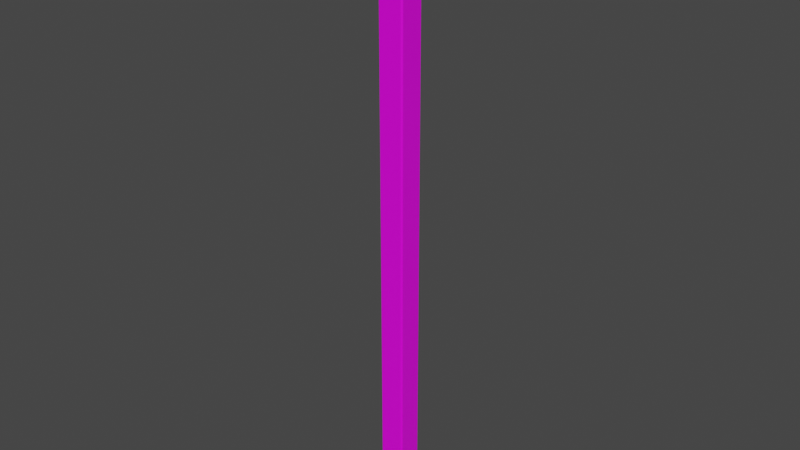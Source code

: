 # Source: Pillar.blend  (saved by Blender 2.92.15; exported with 4.5.12 LTS)
import bpy
from mathutils import Matrix  # noqa: F401  (used for matrix-valued properties, if any)

bpy.ops.wm.read_factory_settings(use_empty=True)
scene = bpy.context.scene
scene.name = 'Scene'

# ---- collections
col_collection = bpy.data.collections.new('Collection'); scene.collection.children.link(col_collection)

# ---- images (referenced by path relative to the original .blend; pixels are not part of the script)
import os
ASSET_DIR = os.environ.get("B2B_ASSET_DIR", "")  # directory of the original .blend (textures are referenced by path, not embedded)
HERE = os.path.dirname(os.path.abspath(__file__))  # packed textures are extracted next to this script under _unpacked/

def load_image(name, relpath, width, height, colorspace="sRGB"):
    """Load a texture the original file referenced (path relative to the .blend, or extracted next to this script)."""
    p = next((c for c in (os.path.join(HERE, relpath), os.path.join(ASSET_DIR, relpath)) if relpath and os.path.exists(c)), "")
    if p:
        img = bpy.data.images.load(p, check_existing=True)
        img.name = name
    else:  # same state as the original file: an image datablock whose file is absent (Cycles renders it pink)
        img = bpy.data.images.new(name, width, height)
        img.source = "FILE"
        img.filepath = "//" + (relpath or name)
    img.colorspace_settings.name = colorspace
    return img
img_material_base_color = load_image('Material Base Color', 'WallPillarTexture.png', 1024, 1024, 'sRGB')

# ---- materials (node trees are filled in below, after node groups)
mat_material = bpy.data.materials.new('Material')
mat_material.alpha_threshold = 0.0
mat_material.use_transparent_shadow = False
mat_material.line_color = (0.0, 0.0, 0.0, 1.0)

# ---- material node trees
mat_material.use_nodes = True; mat_material.node_tree.nodes.clear()
_N = mat_material.node_tree.nodes; _L = mat_material.node_tree.links
n0 = _N.new('ShaderNodeOutputMaterial'); n0.name = 'Material Output'; n0.location = (300, 300)
n1 = _N.new('ShaderNodeBsdfPrincipled'); n1.name = 'Principled BSDF'; n1.location = (10, 300)
n1.distribution = 'GGX'
n1.subsurface_method = 'BURLEY'
n1.inputs[2].default_value = 0.4
n1.inputs[3].default_value = 1.45
n1.inputs[27].default_value = (0.0, 0.0, 0.0, 1.0)
n1.inputs[28].default_value = 1.0
n2 = _N.new('ShaderNodeTexImage'); n2.name = 'Image Texture'; n2.location = (-280, 280)
n2.image = img_material_base_color
_L.new(n1.outputs[0], n0.inputs[0])
_L.new(n2.outputs[0], n1.inputs[0])
n0.is_active_output = True

# ---- world
world_world = bpy.data.worlds.new('World'); scene.world = world_world
world_world.use_nodes = True; world_world.node_tree.nodes.clear()
_N = world_world.node_tree.nodes; _L = world_world.node_tree.links
n0 = _N.new('ShaderNodeOutputWorld'); n0.name = 'World Output'; n0.location = (300, 300)
n1 = _N.new('ShaderNodeBackground'); n1.name = 'Background'; n1.location = (10, 300)
n1.inputs[0].default_value = (0.05088, 0.05088, 0.05088, 1.0)
_L.new(n1.outputs[0], n0.inputs[0])
n0.is_active_output = True
world_world.color = (0.05088, 0.05088, 0.05088)
world_world.use_sun_shadow = False
world_world.sun_shadow_jitter_overblur = 0.0

# ---- meshes
me_cube = bpy.data.meshes.new('Cube')
me_cube.from_pydata([(1.81, 1.728, 0.03376), (1.728, 1.728, 0.0), (1.728, 1.81, 0.03376), (1.815, 1.815, 0.07796), (1.728, 1.966, 0.1904), (1.728, 2.0, 0.2719), (1.81, 1.966, 0.2719), (1.815, 1.922, 0.1852), (1.966, 1.728, 0.1904), (1.922, 1.815, 0.1852), (1.966, 1.81, 0.2719), (2.0, 1.728, 0.2719), (1.966, -1.728, 0.1904), (2.0, -1.728, 0.2719), (1.966, -1.81, 0.2719), (1.922, -1.815, 0.1852), (1.81, -1.966, 0.2719), (1.728, -2.0, 0.2719), (1.728, -1.966, 0.1904), (1.815, -1.922, 0.1852), (1.81, -1.728, 0.03376), (1.815, -1.815, 0.07796), (1.728, -1.81, 0.03376), (1.728, -1.728, 0.0), (-1.966, 1.728, 0.1904), (-2.0, 1.728, 0.2719), (-1.966, 1.81, 0.2719), (-1.922, 1.815, 0.1852), (-1.81, 1.966, 0.2719), (-1.728, 2.0, 0.2719), (-1.728, 1.966, 0.1904), (-1.815, 1.922, 0.1852), (-1.81, 1.728, 0.03376), (-1.815, 1.815, 0.07796), (-1.728, 1.81, 0.03376), (-1.728, 1.728, 0.0), (-1.81, -1.728, 0.03376), (-1.728, -1.728, 0.0), (-1.728, -1.81, 0.03376), (-1.815, -1.815, 0.07796), (-1.728, -1.966, 0.1904), (-1.728, -2.0, 0.2719), (-1.81, -1.966, 0.2719), (-1.815, -1.922, 0.1852), (-1.966, -1.728, 0.1904), (-1.922, -1.815, 0.1852), (-1.966, -1.81, 0.2719), (-2.0, -1.728, 0.2719), (1.966, -1.81, 2.728), (2.0, -1.728, 2.728), (1.966, -1.728, 2.81), (1.922, -1.815, 2.815), (1.81, -1.728, 2.966), (1.728, -1.728, 3.0), (1.728, -1.81, 2.966), (1.815, -1.815, 2.922), (1.81, -1.966, 2.728), (1.815, -1.922, 2.815), (1.728, -1.966, 2.81), (1.728, -2.0, 2.728), (-1.966, -1.728, 2.81), (-2.0, -1.728, 2.728), (-1.966, -1.81, 2.728), (-1.922, -1.815, 2.815), (-1.81, -1.966, 2.728), (-1.728, -2.0, 2.728), (-1.728, -1.966, 2.81), (-1.815, -1.922, 2.815), (-1.81, -1.728, 2.966), (-1.815, -1.815, 2.922), (-1.728, -1.81, 2.966), (-1.728, -1.728, 3.0), (1.81, 1.966, 2.728), (1.728, 2.0, 2.728), (1.728, 1.966, 2.81), (1.815, 1.922, 2.815), (1.728, 1.81, 2.966), (1.728, 1.728, 3.0), (1.81, 1.728, 2.966), (1.815, 1.815, 2.922), (1.966, 1.81, 2.728), (1.922, 1.815, 2.815), (1.966, 1.728, 2.81), (2.0, 1.728, 2.728), (-1.728, 1.966, 2.81), (-1.728, 2.0, 2.728), (-1.81, 1.966, 2.728), (-1.815, 1.922, 2.815), (-1.966, 1.81, 2.728), (-2.0, 1.728, 2.728), (-1.966, 1.728, 2.81), (-1.922, 1.815, 2.815), (-1.728, 1.81, 2.966), (-1.815, 1.815, 2.922), (-1.81, 1.728, 2.966), (-1.728, 1.728, 3.0), (1.221, -1.221, 64.05), (-1.221, -1.221, 64.05), (1.221, 1.221, 64.05), (-1.221, 1.221, 64.05), (1.249, -1.317, 4.169), (1.182, -1.345, 4.169), (1.244, -1.352, 4.138), (1.345, -1.182, 4.169), (1.317, -1.249, 4.169), (1.352, -1.244, 4.138), (-1.182, -1.345, 4.169), (-1.249, -1.317, 4.169), (-1.244, -1.352, 4.138), (-1.317, -1.249, 4.169), (-1.345, -1.182, 4.169), (-1.352, -1.244, 4.138), (1.317, 1.249, 4.169), (1.345, 1.182, 4.169), (1.352, 1.244, 4.138), (1.182, 1.345, 4.169), (1.249, 1.317, 4.169), (1.244, 1.352, 4.138), (-1.345, 1.182, 4.169), (-1.317, 1.249, 4.169), (-1.352, 1.244, 4.138), (-1.249, 1.317, 4.169), (-1.182, 1.345, 4.169), (-1.244, 1.352, 4.138), (1.182, -1.345, 63.93), (1.249, -1.317, 63.93), (1.221, -1.317, 63.96), (1.317, -1.249, 63.93), (1.345, -1.182, 63.93), (1.317, -1.221, 63.96), (-1.249, -1.317, 63.93), (-1.182, -1.345, 63.93), (-1.221, -1.317, 63.96), (-1.345, -1.182, 63.93), (-1.317, -1.249, 63.93), (-1.317, -1.221, 63.96), (1.345, 1.182, 63.93), (1.317, 1.249, 63.93), (1.317, 1.221, 63.96), (1.249, 1.317, 63.93), (1.182, 1.345, 63.93), (1.221, 1.317, 63.96), (-1.317, 1.249, 63.93), (-1.345, 1.182, 63.93), (-1.317, 1.221, 63.96), (-1.182, 1.345, 63.93), (-1.249, 1.317, 63.93), (-1.221, 1.317, 63.96), (1.376, 1.531, 3.0), (1.531, 1.376, 3.0), (1.64, 1.64, 3.0), (1.531, -1.376, 3.0), (1.376, -1.531, 3.0), (1.64, -1.64, 3.0), (-1.531, 1.376, 3.0), (-1.376, 1.531, 3.0), (-1.64, 1.64, 3.0), (-1.376, -1.531, 3.0), (-1.531, -1.376, 3.0), (-1.64, -1.64, 3.0), (1.525, -1.379, 3.253), (1.37, -1.534, 3.253), (-1.382, -1.534, 3.253), (-1.537, -1.379, 3.253), (1.37, 1.528, 3.253), (1.525, 1.373, 3.253), (-1.537, 1.373, 3.253), (-1.382, 1.528, 3.253), (1.312, -1.476, 3.728), (1.373, -1.532, 3.428), (1.528, -1.378, 3.428), (1.476, -1.312, 3.728), (-1.312, -1.476, 3.728), (-1.476, -1.312, 3.728), (-1.534, -1.378, 3.428), (-1.379, -1.532, 3.428), (1.476, 1.312, 3.728), (1.528, 1.375, 3.428), (1.373, 1.53, 3.428), (1.312, 1.476, 3.728), (-1.476, 1.312, 3.728), (-1.312, 1.476, 3.728), (-1.379, 1.53, 3.428), (-1.534, 1.375, 3.428), (1.233, -1.398, 3.934), (1.398, -1.233, 3.934), (1.344, -1.281, 4.056), (1.281, -1.344, 4.056), (-1.398, -1.233, 3.934), (-1.233, -1.398, 3.934), (-1.281, -1.344, 4.056), (-1.344, -1.281, 4.056), (1.398, 1.233, 3.934), (1.233, 1.398, 3.934), (1.281, 1.344, 4.056), (1.344, 1.281, 4.056), (-1.233, 1.398, 3.934), (-1.398, 1.233, 3.934), (-1.344, 1.281, 4.056), (-1.281, 1.344, 4.056), (1.182, 1.345, 54.72), (1.249, 1.317, 54.72), (1.345, 1.182, 54.72), (1.317, 1.249, 54.72), (1.182, -1.345, 54.72), (1.249, -1.317, 54.72), (1.345, -1.182, 54.72), (1.317, -1.249, 54.72), (-1.182, -1.345, 54.72), (-1.249, -1.317, 54.72), (-1.345, -1.182, 54.72), (-1.317, -1.249, 54.72), (-1.182, 1.345, 54.72), (-1.249, 1.317, 54.72), (-1.345, 1.182, 54.72), (-1.317, 1.249, 54.72), (1.249, 1.317, 29.45), (1.345, 1.182, 29.45), (1.182, -1.345, 29.45), (1.317, -1.249, 29.45), (-1.249, -1.317, 29.45), (-1.345, -1.182, 29.45), (-1.182, 1.345, 29.45), (-1.317, 1.249, 29.45), (1.182, 1.345, 29.45), (1.317, 1.249, 29.45), (1.249, -1.317, 29.45), (1.345, -1.182, 29.45), (-1.182, -1.345, 29.45), (-1.317, -1.249, 29.45), (-1.249, 1.317, 29.45), (-1.345, 1.182, 29.45), (1.182, 1.345, 42.09), (1.317, 1.249, 42.09), (1.249, -1.317, 42.09), (1.345, -1.182, 42.09), (-1.182, -1.345, 42.09), (-1.317, -1.249, 42.09), (-1.249, 1.317, 42.09), (-1.345, 1.182, 42.09), (1.249, 1.317, 42.09), (1.345, 1.182, 42.09), (1.182, -1.345, 42.09), (1.317, -1.249, 42.09), (-1.249, -1.317, 42.09), (-1.345, -1.182, 42.09), (-1.182, 1.345, 42.09), (-1.317, 1.249, 42.09), (1.249, 1.317, 16.81), (1.345, 1.182, 16.81), (1.182, -1.345, 16.81), (1.317, -1.249, 16.81), (-1.249, -1.317, 16.81), (-1.345, -1.182, 16.81), (-1.182, 1.345, 16.81), (-1.317, 1.249, 16.81), (1.182, 1.345, 16.81), (1.317, 1.249, 16.81), (1.249, -1.317, 16.81), (1.345, -1.182, 16.81), (-1.182, -1.345, 16.81), (-1.317, -1.249, 16.81), (-1.249, 1.317, 16.81), (-1.345, 1.182, 16.81)], [], [(151, 149, 165, 160), (86, 28, 26, 88), (68, 94, 90, 60), (32, 36, 44, 24), (80, 10, 6, 72), (15, 19, 21), (159, 158, 154, 156, 95, 71), (75, 79, 81), (87, 91, 93), (164, 167, 182, 178), (156, 155, 148, 150, 77, 95), (162, 161, 169, 175), (153, 152, 157, 159, 71, 53), (188, 197, 180, 173), (160, 165, 177, 170), (184, 189, 172, 168), (166, 163, 174, 183), (123, 122, 115, 117, 194, 193, 196, 199), (201, 139, 137, 203), (98, 99, 97, 96), (196, 193, 179, 181), (192, 185, 171, 176), (102, 101, 106, 108, 190, 189, 184, 187), (2, 34, 30, 4), (56, 16, 14, 48), (47, 61, 89, 25), (42, 64, 62, 46), (78, 52, 50, 82), (154, 158, 163, 166), (92, 76, 74, 84), (27, 31, 33), (35, 1, 23, 37), (29, 85, 73, 5), (51, 55, 57), (38, 22, 18, 40), (39, 43, 45), (148, 155, 167, 164), (54, 70, 66, 58), (17, 59, 65, 41), (63, 67, 69), (157, 152, 161, 162), (3, 7, 9), (11, 83, 49, 13), (0, 1, 2, 3), (4, 5, 6, 7), (8, 9, 10, 11), (12, 13, 14, 15), (16, 17, 18, 19), (20, 21, 22, 23), (24, 25, 26, 27), (28, 29, 30, 31), (32, 33, 34, 35), (36, 37, 38, 39), (40, 41, 42, 43), (44, 45, 46, 47), (48, 49, 50, 51), (52, 53, 54, 55), (56, 57, 58, 59), (60, 61, 62, 63), (64, 65, 66, 67), (68, 69, 70, 71), (72, 73, 74, 75), (76, 77, 78, 79), (80, 81, 82, 83), (84, 85, 86, 87), (88, 89, 90, 91), (92, 93, 94, 95), (8, 0, 3, 9), (2, 4, 7, 3), (6, 10, 9, 7), (20, 12, 15, 21), (14, 16, 19, 15), (18, 22, 21, 19), (32, 24, 27, 33), (26, 28, 31, 27), (30, 34, 33, 31), (44, 36, 39, 45), (38, 40, 43, 39), (42, 46, 45, 43), (56, 48, 51, 57), (50, 52, 55, 51), (54, 58, 57, 55), (68, 60, 63, 69), (62, 64, 67, 63), (66, 70, 69, 67), (80, 72, 75, 81), (74, 76, 79, 75), (78, 82, 81, 79), (92, 84, 87, 93), (86, 88, 91, 87), (90, 94, 93, 91), (35, 37, 36, 32), (47, 25, 24, 44), (1, 35, 34, 2), (29, 5, 4, 30), (83, 11, 10, 80), (5, 73, 72, 6), (41, 65, 64, 42), (61, 47, 46, 62), (59, 17, 16, 56), (13, 49, 48, 14), (85, 29, 28, 86), (25, 89, 88, 26), (53, 71, 70, 54), (65, 59, 58, 66), (77, 53, 52, 78), (49, 83, 82, 50), (37, 23, 22, 38), (17, 41, 40, 18), (71, 95, 94, 68), (89, 61, 60, 90), (95, 77, 76, 92), (73, 85, 84, 74), (23, 1, 0, 20), (11, 13, 12, 8), (20, 0, 8, 12), (100, 102, 187, 186, 105, 104), (209, 130, 134, 211), (112, 114, 195, 194, 117, 116), (262, 121, 119, 255), (98, 96, 129, 128, 136, 138), (97, 99, 144, 143, 133, 135), (99, 98, 141, 140, 145, 147), (208, 204, 124, 131), (206, 202, 136, 128), (214, 210, 133, 143), (200, 212, 145, 140), (126, 125, 127, 129, 96), (130, 132, 97, 135, 134), (138, 137, 139, 141, 98), (142, 144, 99, 147, 146), (120, 119, 121, 123, 199, 198), (114, 113, 103, 105, 186, 185, 192, 195), (108, 107, 109, 111, 191, 190), (96, 97, 132, 131, 124, 126), (111, 110, 118, 120, 198, 197, 188, 191), (100, 101, 102), (103, 104, 105), (106, 107, 108), (109, 110, 111), (112, 113, 114), (115, 116, 117), (118, 119, 120), (121, 122, 123), (124, 125, 126), (127, 128, 129), (130, 131, 132), (133, 134, 135), (136, 137, 138), (139, 140, 141), (142, 143, 144), (145, 146, 147), (200, 140, 139, 201), (249, 113, 112, 257), (250, 101, 100, 258), (206, 128, 127, 207), (208, 131, 130, 209), (253, 110, 109, 261), (254, 122, 121, 262), (214, 143, 142, 215), (258, 100, 104, 251), (148, 149, 150), (151, 152, 153), (154, 155, 156), (157, 158, 159), (168, 169, 170, 171), (172, 173, 174, 175), (176, 177, 178, 179), (180, 181, 182, 183), (184, 185, 186, 187), (188, 189, 190, 191), (192, 193, 194, 195), (196, 197, 198, 199), (154, 166, 167, 155), (165, 149, 148, 164), (161, 152, 151, 160), (157, 162, 163, 158), (168, 172, 175, 169), (176, 171, 170, 177), (173, 180, 183, 174), (181, 179, 178, 182), (162, 175, 174, 163), (182, 167, 166, 183), (160, 170, 169, 161), (177, 165, 164, 178), (171, 185, 184, 168), (188, 173, 172, 189), (179, 193, 192, 176), (196, 181, 180, 197), (150, 149, 151, 153, 53, 77), (125, 205, 207, 127), (239, 214, 215, 247), (145, 212, 213, 146), (133, 210, 211, 134), (236, 208, 209, 244), (235, 206, 207, 243), (124, 204, 205, 125), (136, 202, 203, 137), (232, 200, 201, 240), (232, 246, 212, 200), (239, 245, 210, 214), (235, 241, 202, 206), (236, 242, 204, 208), (146, 213, 215, 142), (244, 209, 211, 237), (240, 201, 203, 233), (248, 216, 225, 257), (252, 220, 229, 261), (260, 250, 218, 228), (259, 249, 217, 227), (263, 253, 221, 231), (256, 254, 222, 224), (256, 224, 216, 248), (259, 227, 219, 251), (260, 228, 220, 252), (263, 231, 223, 255), (234, 226, 219, 243), (246, 222, 230, 238), (245, 221, 229, 237), (242, 218, 226, 234), (241, 217, 225, 233), (238, 230, 223, 247), (213, 238, 247, 215), (202, 241, 233, 203), (204, 242, 234, 205), (210, 245, 237, 211), (212, 246, 238, 213), (205, 234, 243, 207), (216, 240, 233, 225), (220, 244, 237, 229), (228, 218, 242, 236), (227, 217, 241, 235), (231, 221, 245, 239), (224, 222, 246, 232), (224, 232, 240, 216), (227, 235, 243, 219), (228, 236, 244, 220), (231, 239, 247, 223), (118, 263, 255, 119), (106, 260, 252, 107), (103, 259, 251, 104), (115, 256, 248, 116), (115, 122, 254, 256), (118, 110, 253, 263), (103, 113, 249, 259), (106, 101, 250, 260), (107, 252, 261, 109), (116, 248, 257, 112), (226, 258, 251, 219), (222, 254, 262, 230), (221, 253, 261, 229), (218, 250, 258, 226), (217, 249, 257, 225), (230, 262, 255, 223)])
_uv = me_cube.uv_layers.new(name='UVMap')
_uv.uv.foreach_set('vector', [0.5494, 0.8427, 0.5494, 0.7728, 0.5558, 0.7729, 0.5558, 0.8428, 0.2952, 0.8916, 0.2952, 0.8292, 0.3009, 0.8292, 0.3009, 0.8916, 0.1685, 0.7735, 0.1685, 0.6857, 0.1741, 0.6857, 0.1741, 0.7735, 0.2098, 0.6857, 0.2098, 0.7735, 0.2042, 0.7735, 0.2042, 0.6857, 0.8774, 0.8353, 0.8774, 0.7728, 0.8831, 0.7728, 0.8831, 0.8353, 0.3385, 0.9077, 0.3351, 0.9058, 0.3385, 0.9039, 0.4887, 0.7584, 0.4859, 0.7517, 0.4859, 0.6817, 0.4887, 0.675, 0.4909, 0.6728, 0.4909, 0.7606, 0.1866, 0.9052, 0.1833, 0.9033, 0.1866, 0.9013, 0.3141, 0.9077, 0.3108, 0.9058, 0.3141, 0.9039, 0.7101, 0.8685, 0.7101, 0.7986, 0.7146, 0.7987, 0.7146, 0.8686, 0.7118, 0.7008, 0.7146, 0.7075, 0.7146, 0.7774, 0.7118, 0.7842, 0.7096, 0.7864, 0.7096, 0.6986, 0.8608, 0.8429, 0.8608, 0.7729, 0.8652, 0.7728, 0.8652, 0.8428, 0.6951, 0.7842, 0.6923, 0.7774, 0.6923, 0.7075, 0.6951, 0.7008, 0.6973, 0.6986, 0.6973, 0.7864, 0.6979, 0.8006, 0.6979, 0.8633, 0.6923, 0.8653, 0.6923, 0.7986, 0.7268, 0.8686, 0.7268, 0.7986, 0.7313, 0.7986, 0.7313, 0.8685, 0.6622, 0.8006, 0.6622, 0.8633, 0.6566, 0.8653, 0.6566, 0.7986, 0.8752, 0.7427, 0.8752, 0.6728, 0.8797, 0.6728, 0.8797, 0.7428, 0.156, 0.7867, 0.1568, 0.7883, 0.1568, 0.8483, 0.156, 0.8499, 0.154, 0.8509, 0.1507, 0.8497, 0.1507, 0.787, 0.154, 0.7858, 0.1125, 0.6728, 0.1125, 0.9068, 0.1101, 0.9068, 0.1101, 0.6728, 0.2952, 0.6728, 0.3573, 0.6728, 0.3573, 0.7349, 0.2952, 0.7349, 0.6801, 0.8006, 0.6801, 0.8633, 0.6745, 0.8653, 0.6745, 0.7986, 0.2297, 0.7878, 0.2297, 0.8504, 0.2241, 0.8524, 0.2241, 0.7858, 0.1743, 0.7867, 0.1751, 0.7883, 0.1751, 0.8483, 0.1743, 0.8499, 0.1723, 0.8509, 0.169, 0.8497, 0.169, 0.787, 0.1723, 0.7858, 0.2277, 0.6857, 0.2277, 0.7735, 0.2221, 0.7735, 0.2221, 0.6857, 0.3351, 0.8916, 0.3351, 0.8292, 0.3408, 0.8292, 0.3408, 0.8916, 0.719, 0.5863, 0.6566, 0.5863, 0.6566, 0.4985, 0.719, 0.4985, 0.3187, 0.8292, 0.3187, 0.8916, 0.3131, 0.8916, 0.3131, 0.8292, 0.6745, 0.7864, 0.6745, 0.6986, 0.6801, 0.6986, 0.6801, 0.7864, 0.5307, 0.8428, 0.5307, 0.7729, 0.5372, 0.7728, 0.5372, 0.8427, 0.1507, 0.7735, 0.1507, 0.6857, 0.1563, 0.6857, 0.1563, 0.7735, 0.4853, 0.9128, 0.482, 0.9108, 0.4853, 0.9089, 0.1507, 0.5857, 0.2385, 0.5857, 0.2385, 0.6735, 0.1507, 0.6735, 0.5745, 0.7606, 0.5121, 0.7606, 0.5121, 0.6728, 0.5745, 0.6728, 0.2986, 0.9077, 0.2952, 0.9058, 0.2986, 0.9039, 0.192, 0.6857, 0.192, 0.7735, 0.1864, 0.7735, 0.1864, 0.6857, 0.3563, 0.9039, 0.3563, 0.9077, 0.353, 0.9058, 0.5121, 0.8429, 0.5121, 0.773, 0.5185, 0.7728, 0.5185, 0.8427, 0.7648, 0.7607, 0.7648, 0.6729, 0.7704, 0.6729, 0.7704, 0.7607, 0.06852, 0.7606, 0.00611, 0.7606, 0.00611, 0.6728, 0.06852, 0.6728, 0.2274, 0.9026, 0.2274, 0.9065, 0.2241, 0.9045, 0.7826, 0.825, 0.7826, 0.7551, 0.789, 0.7552, 0.789, 0.8252, 0.06279, 0.9089, 0.06279, 0.9128, 0.05945, 0.9108, 0.719, 0.6863, 0.6566, 0.6863, 0.6566, 0.5985, 0.719, 0.5985, 0.1272, 0.9195, 0.1272, 0.9218, 0.125, 0.9215, 0.1248, 0.919, 0.8485, 0.9091, 0.8485, 0.9114, 0.8463, 0.9111, 0.8461, 0.9086, 0.3719, 0.9212, 0.3695, 0.9218, 0.3697, 0.9193, 0.3719, 0.919, 0.7292, 0.9173, 0.7292, 0.9196, 0.727, 0.9192, 0.7268, 0.9168, 0.399, 0.9193, 0.4012, 0.919, 0.4012, 0.9212, 0.3988, 0.9218, 0.09561, 0.9215, 0.09542, 0.919, 0.09783, 0.9195, 0.09783, 0.9218, 0.6769, 0.9138, 0.6769, 0.916, 0.6747, 0.9157, 0.6745, 0.9132, 0.4136, 0.9193, 0.4158, 0.919, 0.4158, 0.9212, 0.4134, 0.9218, 0.1103, 0.9215, 0.1101, 0.919, 0.1125, 0.9195, 0.1125, 0.9218, 0.08316, 0.9195, 0.08316, 0.9218, 0.08094, 0.9215, 0.08074, 0.919, 0.1675, 0.9195, 0.1675, 0.9217, 0.1653, 0.9214, 0.1651, 0.9189, 0.3865, 0.9212, 0.3841, 0.9218, 0.3843, 0.9193, 0.3865, 0.919, 0.2509, 0.9194, 0.2531, 0.9191, 0.2531, 0.9213, 0.2507, 0.9219, 0.659, 0.9138, 0.659, 0.916, 0.6568, 0.9157, 0.6566, 0.9132, 0.2016, 0.9216, 0.2014, 0.9192, 0.2038, 0.9197, 0.2038, 0.922, 0.4305, 0.9195, 0.4305, 0.9218, 0.4282, 0.9215, 0.428, 0.919, 0.2655, 0.9194, 0.2678, 0.9191, 0.2678, 0.9213, 0.2653, 0.9219, 0.1835, 0.9199, 0.1833, 0.9174, 0.1857, 0.918, 0.1857, 0.9202, 0.4429, 0.9193, 0.4451, 0.919, 0.4451, 0.9212, 0.4427, 0.9218, 0.2265, 0.9192, 0.2265, 0.9215, 0.2243, 0.9211, 0.2241, 0.9187, 0.4575, 0.9215, 0.4573, 0.919, 0.4597, 0.9195, 0.4597, 0.9218, 0.2976, 0.9205, 0.2976, 0.9227, 0.2954, 0.9224, 0.2952, 0.9199, 0.2802, 0.9194, 0.2824, 0.9191, 0.2824, 0.9213, 0.28, 0.9219, 0.7103, 0.9193, 0.7101, 0.9168, 0.7125, 0.9174, 0.7125, 0.9196, 0.2241, 0.8904, 0.2241, 0.8848, 0.2264, 0.8856, 0.2264, 0.8895, 0.7312, 0.4574, 0.7312, 0.463, 0.7289, 0.4621, 0.7289, 0.4583, 0.4988, 0.8911, 0.4988, 0.8967, 0.4965, 0.8958, 0.4965, 0.8919, 0.7312, 0.4752, 0.7312, 0.4809, 0.7289, 0.48, 0.7289, 0.4761, 0.4843, 0.8911, 0.4843, 0.8967, 0.482, 0.8958, 0.482, 0.8919, 0.1651, 0.8889, 0.1651, 0.8832, 0.1674, 0.8841, 0.1674, 0.888, 0.7312, 0.4395, 0.7312, 0.4452, 0.7289, 0.4443, 0.7289, 0.4404, 0.8942, 0.755, 0.8942, 0.7606, 0.8919, 0.7597, 0.8919, 0.7559, 0.8462, 0.8964, 0.8462, 0.8907, 0.8485, 0.8916, 0.8485, 0.8955, 0.05945, 0.8967, 0.05945, 0.8911, 0.06176, 0.8919, 0.06176, 0.8958, 0.8485, 0.8729, 0.8485, 0.8785, 0.8462, 0.8776, 0.8462, 0.8738, 0.7459, 0.8911, 0.7459, 0.8968, 0.7436, 0.8959, 0.7436, 0.892, 0.02389, 0.8972, 0.02389, 0.8916, 0.0262, 0.8925, 0.0262, 0.8963, 0.6589, 0.8954, 0.6589, 0.901, 0.6566, 0.9001, 0.6566, 0.8962, 0.7291, 0.8989, 0.7291, 0.9046, 0.7268, 0.9037, 0.7268, 0.8998, 0.2037, 0.9013, 0.2037, 0.907, 0.2014, 0.9061, 0.2014, 0.9022, 0.568, 0.8973, 0.568, 0.8916, 0.5703, 0.8925, 0.5703, 0.8964, 0.6935, 0.8953, 0.6935, 0.9009, 0.6911, 0.9, 0.6911, 0.8962, 0.03842, 0.8972, 0.03842, 0.8916, 0.04073, 0.8925, 0.04073, 0.8963, 0.008423, 0.8917, 0.008423, 0.8973, 0.00611, 0.8964, 0.00611, 0.8926, 0.1674, 0.9011, 0.1674, 0.9067, 0.1651, 0.9058, 0.1651, 0.902, 0.7124, 0.899, 0.7124, 0.9046, 0.7101, 0.9037, 0.7101, 0.8999, 0.7581, 0.8968, 0.7581, 0.8911, 0.7604, 0.892, 0.7604, 0.8959, 0.6768, 0.8954, 0.6768, 0.901, 0.6745, 0.9001, 0.6745, 0.8962, 0.4842, 0.7728, 0.4842, 0.8607, 0.482, 0.8607, 0.482, 0.7728, 0.568, 0.8606, 0.568, 0.7728, 0.5703, 0.7728, 0.5703, 0.8606, 0.4987, 0.7728, 0.4987, 0.8607, 0.4964, 0.8607, 0.4964, 0.7728, 0.7268, 0.7864, 0.7268, 0.6986, 0.729, 0.6986, 0.729, 0.7864, 0.1507, 0.9255, 0.1507, 0.8631, 0.1529, 0.8631, 0.1529, 0.9255, 0.533, 0.855, 0.533, 0.9175, 0.5307, 0.9175, 0.5307, 0.855, 0.8797, 0.8475, 0.8797, 0.9099, 0.8774, 0.9099, 0.8774, 0.8475, 0.5121, 0.9175, 0.5121, 0.8551, 0.5143, 0.8551, 0.5143, 0.9175, 0.8013, 0.9175, 0.8013, 0.8551, 0.8035, 0.8551, 0.8035, 0.9175, 0.5474, 0.855, 0.5474, 0.9175, 0.5452, 0.9175, 0.5452, 0.855, 0.8608, 0.9175, 0.8608, 0.8551, 0.863, 0.8551, 0.863, 0.9175, 0.3552, 0.8292, 0.3552, 0.8916, 0.353, 0.8916, 0.353, 0.8292, 0.02057, 0.8607, 0.02057, 0.7728, 0.02281, 0.7728, 0.02281, 0.8607, 0.8485, 0.7728, 0.8485, 0.8607, 0.8463, 0.8607, 0.8463, 0.7728, 0.7289, 0.4273, 0.7289, 0.3395, 0.7312, 0.3395, 0.7312, 0.4273, 0.7603, 0.7729, 0.7603, 0.8608, 0.7581, 0.8608, 0.7581, 0.7729, 0.0662, 0.7728, 0.0662, 0.8607, 0.06396, 0.8607, 0.06396, 0.7728, 0.8013, 0.8429, 0.8013, 0.7551, 0.8035, 0.7551, 0.8035, 0.8429, 0.8463, 0.7606, 0.8463, 0.6728, 0.8485, 0.6728, 0.8485, 0.7606, 0.863, 0.6728, 0.863, 0.7606, 0.8608, 0.7606, 0.8608, 0.6728, 0.006111, 0.8607, 0.006111, 0.7728, 0.008352, 0.7728, 0.008352, 0.8607, 0.7458, 0.7729, 0.7458, 0.8608, 0.7436, 0.8608, 0.7436, 0.7729, 0.05174, 0.7728, 0.05174, 0.8607, 0.0495, 0.8607, 0.0495, 0.7728, 0.03504, 0.8607, 0.03504, 0.7728, 0.03728, 0.7728, 0.03728, 0.8607, 0.6623, 0.6986, 0.6623, 0.7864, 0.6566, 0.7864, 0.6566, 0.6986, 0.02696, 0.9126, 0.02604, 0.9133, 0.02389, 0.9125, 0.02389, 0.9102, 0.02604, 0.9094, 0.02696, 0.9101, 0.1272, 0.6728, 0.1272, 0.9068, 0.1248, 0.9068, 0.1248, 0.6728, 0.04226, 0.9126, 0.04134, 0.9133, 0.03919, 0.9125, 0.03919, 0.9102, 0.04134, 0.9094, 0.04226, 0.9101, 0.7876, 0.6606, 0.7876, 0.3395, 0.7901, 0.3395, 0.7901, 0.6606, 0.8919, 0.7349, 0.8919, 0.6728, 0.8954, 0.6728, 0.8964, 0.6738, 0.8964, 0.7339, 0.8954, 0.7349, 0.8953, 0.9092, 0.8953, 0.8471, 0.8987, 0.8471, 0.8997, 0.8481, 0.8997, 0.9082, 0.8987, 0.9092, 0.8953, 0.8349, 0.8953, 0.7728, 0.8987, 0.7728, 0.8997, 0.7738, 0.8997, 0.8339, 0.8987, 0.8349, 0.1507, 0.3395, 0.2107, 0.3395, 0.2107, 0.5735, 0.1507, 0.5735, 0.223, 0.3395, 0.283, 0.3395, 0.283, 0.5735, 0.223, 0.5735, 0.6566, 0.2523, 0.7167, 0.2523, 0.7167, 0.4863, 0.6566, 0.4863, 0.6566, 0.006111, 0.7167, 0.006111, 0.7167, 0.2401, 0.6566, 0.2401, 0.009096, 0.9113, 0.009096, 0.9123, 0.006971, 0.9135, 0.006111, 0.913, 0.006111, 0.9095, 0.7835, 0.9156, 0.7826, 0.9151, 0.7826, 0.9116, 0.7856, 0.9134, 0.7856, 0.9144, 0.571, 0.9112, 0.571, 0.9122, 0.5689, 0.9134, 0.568, 0.9129, 0.568, 0.9095, 0.6911, 0.9159, 0.6911, 0.9149, 0.6941, 0.9132, 0.6941, 0.9166, 0.6933, 0.9171, 0.7457, 0.909, 0.7467, 0.9097, 0.7467, 0.9122, 0.7457, 0.9129, 0.7436, 0.9121, 0.7436, 0.9098, 0.1927, 0.7867, 0.1935, 0.7883, 0.1935, 0.8483, 0.1927, 0.8499, 0.1907, 0.8509, 0.1874, 0.8497, 0.1874, 0.787, 0.1907, 0.7858, 0.761, 0.909, 0.762, 0.9097, 0.762, 0.9122, 0.761, 0.9129, 0.7589, 0.9121, 0.7589, 0.9098, 0.7826, 0.8994, 0.7826, 0.8374, 0.786, 0.8374, 0.787, 0.8384, 0.787, 0.8984, 0.786, 0.8994, 0.211, 0.7867, 0.2118, 0.7883, 0.2118, 0.8483, 0.211, 0.8499, 0.209, 0.8509, 0.2057, 0.8497, 0.2057, 0.787, 0.209, 0.7858, 0.6429, 0.7442, 0.6441, 0.7427, 0.6441, 0.7445, 0.6441, 0.7025, 0.6429, 0.7011, 0.6441, 0.7008, 0.6441, 0.6885, 0.6429, 0.6871, 0.6441, 0.6868, 0.6429, 0.7582, 0.6441, 0.7567, 0.6441, 0.7585, 0.6429, 0.7302, 0.6441, 0.7287, 0.6441, 0.7305, 0.3562, 0.7488, 0.3551, 0.7474, 0.3562, 0.7471, 0.6441, 0.7165, 0.6429, 0.7151, 0.6441, 0.7147, 0.6429, 0.6742, 0.6441, 0.6728, 0.6441, 0.6745, 0.8033, 0.6729, 0.8033, 0.6747, 0.8026, 0.6741, 0.6437, 0.7988, 0.6437, 0.8007, 0.6429, 0.7995, 0.3558, 0.7892, 0.3558, 0.791, 0.3551, 0.7898, 0.6437, 0.7848, 0.6437, 0.7866, 0.6429, 0.786, 0.3558, 0.7751, 0.3558, 0.777, 0.3551, 0.7763, 0.6437, 0.7707, 0.6437, 0.7726, 0.6429, 0.7714, 0.3558, 0.7611, 0.3558, 0.7629, 0.3551, 0.7617, 0.8033, 0.687, 0.8033, 0.6888, 0.8026, 0.6881, 0.4697, 0.6728, 0.4697, 0.9068, 0.4679, 0.9068, 0.4679, 0.6728, 0.8316, 0.9938, 0.8316, 0.6727, 0.8335, 0.6727, 0.8335, 0.9938, 0.9869, 0.6605, 0.9869, 0.3394, 0.9887, 0.3394, 0.9887, 0.6605, 0.4135, 0.6728, 0.4135, 0.9068, 0.4117, 0.9068, 0.4117, 0.6728, 0.3713, 0.6728, 0.3713, 0.9068, 0.3695, 0.9068, 0.3695, 0.6728, 0.9728, 0.6605, 0.9728, 0.3394, 0.9747, 0.3394, 0.9747, 0.6605, 0.5867, 0.9939, 0.5867, 0.6728, 0.5885, 0.6728, 0.5885, 0.9939, 0.4276, 0.6728, 0.4276, 0.9068, 0.4257, 0.9068, 0.4257, 0.6728, 0.7583, 0.6606, 0.7583, 0.3395, 0.7607, 0.3395, 0.7607, 0.6606, 0.7436, 0.7557, 0.7475, 0.7518, 0.7503, 0.7585, 0.7475, 0.6818, 0.7436, 0.6779, 0.7503, 0.6751, 0.4859, 0.6817, 0.482, 0.6778, 0.4887, 0.675, 0.482, 0.7556, 0.4859, 0.7517, 0.4887, 0.7584, 0.2014, 0.871, 0.2015, 0.8631, 0.207, 0.8631, 0.2073, 0.871, 0.171, 0.871, 0.1651, 0.871, 0.1653, 0.8631, 0.1708, 0.8631, 0.2241, 0.8725, 0.2243, 0.8647, 0.2298, 0.8647, 0.23, 0.8725, 0.1892, 0.871, 0.1833, 0.871, 0.1835, 0.8631, 0.1891, 0.8631, 0.7101, 0.8867, 0.7101, 0.8808, 0.7132, 0.8827, 0.7132, 0.8849, 0.7268, 0.8867, 0.7268, 0.8808, 0.7299, 0.8826, 0.7299, 0.8849, 0.1833, 0.8891, 0.1833, 0.8832, 0.1864, 0.885, 0.1864, 0.8873, 0.2014, 0.8891, 0.2014, 0.8832, 0.2045, 0.885, 0.2045, 0.8873, 0.01167, 0.873, 0.01167, 0.8795, 0.006111, 0.8793, 0.006111, 0.8729, 0.04167, 0.8793, 0.04167, 0.8729, 0.04723, 0.8729, 0.04723, 0.8794, 0.5736, 0.8728, 0.5736, 0.8793, 0.568, 0.8794, 0.568, 0.873, 0.02389, 0.8794, 0.02389, 0.8729, 0.02945, 0.8729, 0.02945, 0.8793, 0.303, 0.7486, 0.303, 0.8153, 0.2952, 0.817, 0.2952, 0.7471, 0.3429, 0.7487, 0.3429, 0.8153, 0.3351, 0.817, 0.3351, 0.7471, 0.7903, 0.6746, 0.7903, 0.7412, 0.7826, 0.7428, 0.7826, 0.6729, 0.3229, 0.7488, 0.3229, 0.8155, 0.3152, 0.817, 0.3152, 0.7471, 0.6911, 0.8775, 0.6956, 0.8775, 0.6956, 0.883, 0.6911, 0.8831, 0.6789, 0.8831, 0.6745, 0.883, 0.6745, 0.8775, 0.6789, 0.8776, 0.6611, 0.883, 0.6566, 0.8831, 0.6566, 0.8776, 0.6611, 0.8775, 0.8752, 0.755, 0.8797, 0.755, 0.8797, 0.7606, 0.8752, 0.7606, 0.4879, 0.8729, 0.4879, 0.8788, 0.482, 0.8788, 0.482, 0.8729, 0.7436, 0.8789, 0.7436, 0.873, 0.7495, 0.873, 0.7495, 0.8789, 0.7676, 0.873, 0.7676, 0.8789, 0.7617, 0.8789, 0.7617, 0.873, 0.05945, 0.8788, 0.05945, 0.8729, 0.06535, 0.8729, 0.06535, 0.8788, 0.7503, 0.7585, 0.7475, 0.7518, 0.7475, 0.6818, 0.7503, 0.6751, 0.7525, 0.6729, 0.7525, 0.7607, 0.09542, 0.9068, 0.09542, 0.6728, 0.09787, 0.6728, 0.09787, 0.9068, 0.9191, 0.006111, 0.9191, 0.3272, 0.9172, 0.3272, 0.9172, 0.006111, 0.4539, 0.9068, 0.4539, 0.6728, 0.4557, 0.6728, 0.4557, 0.9068, 0.4398, 0.9068, 0.4398, 0.6728, 0.4416, 0.6728, 0.4416, 0.9068, 0.9331, 0.006111, 0.9331, 0.3272, 0.9313, 0.3272, 0.9313, 0.006111, 0.905, 0.006111, 0.905, 0.3272, 0.9032, 0.3272, 0.9032, 0.006111, 0.3976, 0.9068, 0.3976, 0.6728, 0.3995, 0.6728, 0.3995, 0.9068, 0.3836, 0.9068, 0.3836, 0.6728, 0.3854, 0.6728, 0.3854, 0.9068, 0.9612, 0.006111, 0.9612, 0.3272, 0.9594, 0.3272, 0.9594, 0.006111, 0.006111, 0.3395, 0.06617, 0.3395, 0.06617, 0.6606, 0.006111, 0.6606, 0.5121, 0.3395, 0.5721, 0.3395, 0.5721, 0.6605, 0.5121, 0.6605, 0.07839, 0.3395, 0.1385, 0.3395, 0.1385, 0.6606, 0.07839, 0.6606, 0.5844, 0.3395, 0.6444, 0.3395, 0.6444, 0.6605, 0.5844, 0.6605, 0.08074, 0.9068, 0.08074, 0.6728, 0.0832, 0.6728, 0.0832, 0.9068, 0.8194, 0.3395, 0.8194, 0.6605, 0.817, 0.6605, 0.817, 0.3395, 0.8341, 0.006111, 0.8341, 0.3272, 0.8316, 0.3272, 0.8316, 0.006111, 0.8047, 0.3395, 0.8047, 0.6606, 0.8023, 0.6606, 0.8023, 0.3395, 0.7754, 0.006111, 0.7754, 0.3272, 0.7729, 0.3272, 0.7729, 0.006111, 0.2952, 0.3395, 0.3553, 0.3395, 0.3553, 0.6606, 0.2952, 0.6606, 0.5844, 0.006111, 0.6444, 0.006111, 0.6444, 0.3272, 0.5844, 0.3272, 0.5121, 0.006111, 0.5721, 0.006111, 0.5721, 0.3272, 0.5121, 0.3272, 0.3675, 0.006111, 0.4276, 0.006111, 0.4276, 0.3272, 0.3675, 0.3272, 0.9325, 0.6728, 0.9325, 0.9939, 0.9307, 0.9939, 0.9307, 0.6728, 0.9466, 0.6728, 0.9466, 0.9939, 0.9447, 0.9939, 0.9447, 0.6728, 0.6026, 0.6728, 0.6026, 0.9939, 0.6008, 0.9939, 0.6008, 0.6728, 0.6167, 0.6728, 0.6167, 0.9939, 0.6148, 0.9939, 0.6148, 0.6728, 0.7436, 0.3273, 0.7436, 0.006111, 0.746, 0.006111, 0.746, 0.3273, 0.8744, 0.6606, 0.8744, 0.3394, 0.8763, 0.3394, 0.8763, 0.6606, 0.8604, 0.6606, 0.8604, 0.3394, 0.8622, 0.3394, 0.8622, 0.6606, 0.8463, 0.6606, 0.8463, 0.3394, 0.8481, 0.3394, 0.8481, 0.6606, 0.8885, 0.6606, 0.8885, 0.3394, 0.8903, 0.3394, 0.8903, 0.6606, 0.7583, 0.3273, 0.7583, 0.006111, 0.7607, 0.006111, 0.7607, 0.3273, 0.8316, 0.6605, 0.8316, 0.3394, 0.8341, 0.3394, 0.8341, 0.6605, 0.9453, 0.3272, 0.9453, 0.006111, 0.9472, 0.006111, 0.9472, 0.3272, 0.861, 0.3272, 0.861, 0.006111, 0.8628, 0.006111, 0.8628, 0.3272, 0.875, 0.3272, 0.875, 0.006111, 0.8769, 0.006111, 0.8769, 0.3272, 0.8891, 0.3272, 0.8891, 0.006111, 0.8909, 0.006111, 0.8909, 0.3272, 0.8463, 0.3272, 0.8463, 0.006111, 0.8488, 0.006111, 0.8488, 0.3272, 0.746, 0.3395, 0.746, 0.6607, 0.7436, 0.6607, 0.7436, 0.3395, 0.7314, 0.006111, 0.7314, 0.3273, 0.7289, 0.3273, 0.7289, 0.006111, 0.223, 0.006111, 0.283, 0.006111, 0.283, 0.3273, 0.223, 0.3273, 0.006111, 0.006111, 0.06617, 0.006111, 0.06617, 0.3273, 0.006111, 0.3273, 0.07839, 0.006111, 0.1385, 0.006111, 0.1385, 0.3273, 0.07839, 0.3273, 0.1507, 0.006111, 0.2107, 0.006111, 0.2107, 0.3273, 0.1507, 0.3273, 0.9044, 0.3394, 0.9044, 0.6606, 0.9025, 0.6606, 0.9025, 0.3394, 0.2525, 0.5857, 0.2525, 0.9069, 0.2507, 0.9069, 0.2507, 0.5857, 0.2666, 0.5857, 0.2666, 0.9069, 0.2648, 0.9069, 0.2648, 0.5857, 0.2807, 0.5857, 0.2807, 0.9069, 0.2788, 0.9069, 0.2788, 0.5857, 0.9325, 0.3394, 0.9325, 0.6605, 0.9307, 0.6605, 0.9307, 0.3394, 0.9184, 0.3394, 0.9184, 0.6605, 0.9166, 0.6605, 0.9166, 0.3394, 0.9466, 0.3394, 0.9466, 0.6605, 0.9447, 0.6605, 0.9447, 0.3394, 0.9606, 0.3394, 0.9606, 0.6605, 0.9588, 0.6605, 0.9588, 0.3394, 0.4398, 0.00611, 0.4999, 0.00611, 0.4999, 0.3272, 0.4398, 0.3272, 0.3675, 0.3395, 0.4276, 0.3395, 0.4276, 0.6606, 0.3675, 0.6606, 0.2952, 0.00611, 0.3553, 0.00611, 0.3553, 0.3272, 0.2952, 0.3272, 0.4398, 0.3395, 0.4999, 0.3395, 0.4999, 0.6606, 0.4398, 0.6606, 0.7754, 0.3395, 0.7754, 0.6606, 0.7729, 0.6606, 0.7729, 0.3395, 0.7901, 0.00611, 0.7901, 0.3272, 0.7876, 0.3272, 0.7876, 0.00611, 0.8023, 0.3272, 0.8023, 0.006111, 0.8047, 0.006111, 0.8047, 0.3272, 0.9166, 0.9939, 0.9166, 0.6728, 0.9184, 0.6728, 0.9184, 0.9939, 0.9588, 0.9939, 0.9588, 0.6728, 0.9606, 0.6728, 0.9606, 0.9939, 0.6289, 0.9939, 0.6289, 0.6728, 0.6307, 0.6728, 0.6307, 0.9939, 0.817, 0.9939, 0.817, 0.6728, 0.8188, 0.6728, 0.8188, 0.9939, 0.817, 0.3272, 0.817, 0.006111, 0.8194, 0.006111, 0.8194, 0.3272])
me_cube.materials.append(mat_material)
me_cube.use_remesh_preserve_volume = False
me_cube.use_remesh_preserve_attributes = False
me_cube.use_mirror_vertex_groups = False
me_cube.update()

# ---- objects
ob_cube = bpy.data.objects.new('Cube', me_cube)

# ---- transforms, parenting, visibility, modifiers, constraints
ob_cube.location = (0.0, 0.0, 0.0)
ob_cube.lock_rotations_4d = False
ob_cube.empty_display_type = 'ARROWS'
ob_cube.lineart.crease_threshold = 0.0

# ---- collection membership
col_collection.objects.link(ob_cube)

# ---- scene / render settings (as saved in the file)
scene.frame_start = 1; scene.frame_end = 250; scene.frame_set(170)
scene.render.engine = 'BLENDER_EEVEE_NEXT'
scene.cycles.use_denoising = False
scene.cycles.samples = 128
scene.cycles.sampling_pattern = 'TABULATED_SOBOL'
scene.cycles.use_adaptive_sampling = False
scene.cycles.use_light_tree = False
scene.view_settings.view_transform = 'Filmic'
bpy.context.view_layer.update()

# ---- added for rendering (the .blend has no active camera and no usable light): camera, sun
cam_auto = bpy.data.cameras.new('AutoCamera')
cam_auto.lens = 50.0
cam_auto.sensor_width = 36.0
cam_auto.clip_end = 1044.13
ob_auto_camera = bpy.data.objects.new('AutoCamera', cam_auto)
scene.collection.objects.link(ob_auto_camera)
ob_auto_camera.location = (59.4947, -71.3936, 79.6226)
ob_auto_camera.rotation_euler = (1.09748, -7.21219e-08, 0.694738)
scene.camera = ob_auto_camera
light_auto_sun = bpy.data.lights.new('AutoSun', 'SUN')
light_auto_sun.energy = 3.0
light_auto_sun.angle = 0.0523599
ob_auto_sun = bpy.data.objects.new('AutoSun', light_auto_sun)
scene.collection.objects.link(ob_auto_sun)
ob_auto_sun.rotation_euler = (0.872665, 0.174533, 0.523599)
bpy.context.view_layer.update()
